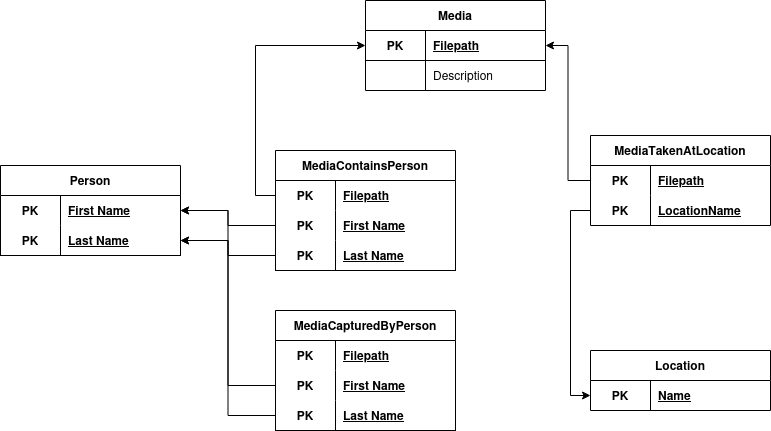

The diagram above was exported from draw.io. Its source (the exported page's mxGraphModel, read from the mxfile embedded in the PNG):
<mxGraphModel dx="1038" dy="708" grid="1" gridSize="10" guides="1" tooltips="1" connect="1" arrows="1" fold="1" page="1" pageScale="1" pageWidth="850" pageHeight="1100" background="#ffffff" math="0" shadow="0">
  <root>
    <mxCell id="0" />
    <mxCell id="1" parent="0" />
    <mxCell id="mmq5NY80VIqoUuYi3eeY-52" style="edgeStyle=orthogonalEdgeStyle;rounded=0;orthogonalLoop=1;jettySize=auto;html=1;entryX=0;entryY=0.5;entryDx=0;entryDy=0;startArrow=classic;startFill=1;endArrow=none;endFill=0;" edge="1" parent="1" source="mmq5NY80VIqoUuYi3eeY-1" target="mmq5NY80VIqoUuYi3eeY-32">
      <mxGeometry relative="1" as="geometry" />
    </mxCell>
    <mxCell id="mmq5NY80VIqoUuYi3eeY-1" value="Person" style="shape=table;startSize=30;container=1;collapsible=1;childLayout=tableLayout;fixedRows=1;rowLines=0;fontStyle=1;align=center;resizeLast=1;html=1;whiteSpace=wrap;" vertex="1" parent="1">
      <mxGeometry x="60" y="245" width="180" height="90" as="geometry" />
    </mxCell>
    <mxCell id="mmq5NY80VIqoUuYi3eeY-2" value="" style="shape=tableRow;horizontal=0;startSize=0;swimlaneHead=0;swimlaneBody=0;fillColor=none;collapsible=0;dropTarget=0;points=[[0,0.5],[1,0.5]];portConstraint=eastwest;top=0;left=0;right=0;bottom=0;html=1;" vertex="1" parent="mmq5NY80VIqoUuYi3eeY-1">
      <mxGeometry y="30" width="180" height="30" as="geometry" />
    </mxCell>
    <mxCell id="mmq5NY80VIqoUuYi3eeY-3" value="PK" style="shape=partialRectangle;connectable=0;fillColor=none;top=0;left=0;bottom=0;right=0;fontStyle=1;overflow=hidden;html=1;whiteSpace=wrap;" vertex="1" parent="mmq5NY80VIqoUuYi3eeY-2">
      <mxGeometry width="60" height="30" as="geometry">
        <mxRectangle width="60" height="30" as="alternateBounds" />
      </mxGeometry>
    </mxCell>
    <mxCell id="mmq5NY80VIqoUuYi3eeY-4" value="First Name" style="shape=partialRectangle;connectable=0;fillColor=none;top=0;left=0;bottom=0;right=0;align=left;spacingLeft=6;fontStyle=5;overflow=hidden;html=1;whiteSpace=wrap;" vertex="1" parent="mmq5NY80VIqoUuYi3eeY-2">
      <mxGeometry x="60" width="120" height="30" as="geometry">
        <mxRectangle width="120" height="30" as="alternateBounds" />
      </mxGeometry>
    </mxCell>
    <mxCell id="mmq5NY80VIqoUuYi3eeY-5" value="" style="shape=tableRow;horizontal=0;startSize=0;swimlaneHead=0;swimlaneBody=0;fillColor=none;collapsible=0;dropTarget=0;points=[[0,0.5],[1,0.5]];portConstraint=eastwest;top=0;left=0;right=0;bottom=1;html=1;" vertex="1" parent="mmq5NY80VIqoUuYi3eeY-1">
      <mxGeometry y="60" width="180" height="30" as="geometry" />
    </mxCell>
    <mxCell id="mmq5NY80VIqoUuYi3eeY-6" value="PK" style="shape=partialRectangle;connectable=0;fillColor=none;top=0;left=0;bottom=0;right=0;fontStyle=1;overflow=hidden;html=1;whiteSpace=wrap;" vertex="1" parent="mmq5NY80VIqoUuYi3eeY-5">
      <mxGeometry width="60" height="30" as="geometry">
        <mxRectangle width="60" height="30" as="alternateBounds" />
      </mxGeometry>
    </mxCell>
    <mxCell id="mmq5NY80VIqoUuYi3eeY-7" value="Last Name" style="shape=partialRectangle;connectable=0;fillColor=none;top=0;left=0;bottom=0;right=0;align=left;spacingLeft=6;fontStyle=5;overflow=hidden;html=1;whiteSpace=wrap;" vertex="1" parent="mmq5NY80VIqoUuYi3eeY-5">
      <mxGeometry x="60" width="120" height="30" as="geometry">
        <mxRectangle width="120" height="30" as="alternateBounds" />
      </mxGeometry>
    </mxCell>
    <mxCell id="mmq5NY80VIqoUuYi3eeY-14" value="Media" style="shape=table;startSize=30;container=1;collapsible=1;childLayout=tableLayout;fixedRows=1;rowLines=0;fontStyle=1;align=center;resizeLast=1;html=1;whiteSpace=wrap;" vertex="1" parent="1">
      <mxGeometry x="425" y="80" width="180" height="90" as="geometry">
        <mxRectangle x="370" y="60" width="70" height="30" as="alternateBounds" />
      </mxGeometry>
    </mxCell>
    <mxCell id="mmq5NY80VIqoUuYi3eeY-18" value="" style="shape=tableRow;horizontal=0;startSize=0;swimlaneHead=0;swimlaneBody=0;fillColor=none;collapsible=0;dropTarget=0;points=[[0,0.5],[1,0.5]];portConstraint=eastwest;top=0;left=0;right=0;bottom=1;html=1;" vertex="1" parent="mmq5NY80VIqoUuYi3eeY-14">
      <mxGeometry y="30" width="180" height="30" as="geometry" />
    </mxCell>
    <mxCell id="mmq5NY80VIqoUuYi3eeY-19" value="PK" style="shape=partialRectangle;connectable=0;fillColor=none;top=0;left=0;bottom=0;right=0;fontStyle=1;overflow=hidden;html=1;whiteSpace=wrap;" vertex="1" parent="mmq5NY80VIqoUuYi3eeY-18">
      <mxGeometry width="60" height="30" as="geometry">
        <mxRectangle width="60" height="30" as="alternateBounds" />
      </mxGeometry>
    </mxCell>
    <mxCell id="mmq5NY80VIqoUuYi3eeY-20" value="Filepath" style="shape=partialRectangle;connectable=0;fillColor=none;top=0;left=0;bottom=0;right=0;align=left;spacingLeft=6;fontStyle=5;overflow=hidden;html=1;whiteSpace=wrap;" vertex="1" parent="mmq5NY80VIqoUuYi3eeY-18">
      <mxGeometry x="60" width="120" height="30" as="geometry">
        <mxRectangle width="120" height="30" as="alternateBounds" />
      </mxGeometry>
    </mxCell>
    <mxCell id="mmq5NY80VIqoUuYi3eeY-21" value="" style="shape=tableRow;horizontal=0;startSize=0;swimlaneHead=0;swimlaneBody=0;fillColor=none;collapsible=0;dropTarget=0;points=[[0,0.5],[1,0.5]];portConstraint=eastwest;top=0;left=0;right=0;bottom=0;html=1;" vertex="1" parent="mmq5NY80VIqoUuYi3eeY-14">
      <mxGeometry y="60" width="180" height="30" as="geometry" />
    </mxCell>
    <mxCell id="mmq5NY80VIqoUuYi3eeY-22" value="" style="shape=partialRectangle;connectable=0;fillColor=none;top=0;left=0;bottom=0;right=0;editable=1;overflow=hidden;html=1;whiteSpace=wrap;" vertex="1" parent="mmq5NY80VIqoUuYi3eeY-21">
      <mxGeometry width="60" height="30" as="geometry">
        <mxRectangle width="60" height="30" as="alternateBounds" />
      </mxGeometry>
    </mxCell>
    <mxCell id="mmq5NY80VIqoUuYi3eeY-23" value="Description" style="shape=partialRectangle;connectable=0;fillColor=none;top=0;left=0;bottom=0;right=0;align=left;spacingLeft=6;overflow=hidden;html=1;whiteSpace=wrap;" vertex="1" parent="mmq5NY80VIqoUuYi3eeY-21">
      <mxGeometry x="60" width="120" height="30" as="geometry">
        <mxRectangle width="120" height="30" as="alternateBounds" />
      </mxGeometry>
    </mxCell>
    <mxCell id="mmq5NY80VIqoUuYi3eeY-24" value="Location" style="shape=table;startSize=30;container=1;collapsible=1;childLayout=tableLayout;fixedRows=1;rowLines=0;fontStyle=1;align=center;resizeLast=1;html=1;whiteSpace=wrap;" vertex="1" parent="1">
      <mxGeometry x="650" y="430" width="180" height="60" as="geometry" />
    </mxCell>
    <mxCell id="mmq5NY80VIqoUuYi3eeY-25" value="" style="shape=tableRow;horizontal=0;startSize=0;swimlaneHead=0;swimlaneBody=0;fillColor=none;collapsible=0;dropTarget=0;points=[[0,0.5],[1,0.5]];portConstraint=eastwest;top=0;left=0;right=0;bottom=0;html=1;" vertex="1" parent="mmq5NY80VIqoUuYi3eeY-24">
      <mxGeometry y="30" width="180" height="30" as="geometry" />
    </mxCell>
    <mxCell id="mmq5NY80VIqoUuYi3eeY-26" value="PK" style="shape=partialRectangle;connectable=0;fillColor=none;top=0;left=0;bottom=0;right=0;fontStyle=1;overflow=hidden;html=1;whiteSpace=wrap;" vertex="1" parent="mmq5NY80VIqoUuYi3eeY-25">
      <mxGeometry width="60" height="30" as="geometry">
        <mxRectangle width="60" height="30" as="alternateBounds" />
      </mxGeometry>
    </mxCell>
    <mxCell id="mmq5NY80VIqoUuYi3eeY-27" value="Name" style="shape=partialRectangle;connectable=0;fillColor=none;top=0;left=0;bottom=0;right=0;align=left;spacingLeft=6;fontStyle=5;overflow=hidden;html=1;whiteSpace=wrap;" vertex="1" parent="mmq5NY80VIqoUuYi3eeY-25">
      <mxGeometry x="60" width="120" height="30" as="geometry">
        <mxRectangle width="120" height="30" as="alternateBounds" />
      </mxGeometry>
    </mxCell>
    <mxCell id="mmq5NY80VIqoUuYi3eeY-31" value="MediaContainsPerson" style="shape=table;startSize=30;container=1;collapsible=1;childLayout=tableLayout;fixedRows=1;rowLines=0;fontStyle=1;align=center;resizeLast=1;html=1;whiteSpace=wrap;" vertex="1" parent="1">
      <mxGeometry x="335" y="230" width="180" height="120" as="geometry" />
    </mxCell>
    <mxCell id="mmq5NY80VIqoUuYi3eeY-47" style="shape=tableRow;horizontal=0;startSize=0;swimlaneHead=0;swimlaneBody=0;fillColor=none;collapsible=0;dropTarget=0;points=[[0,0.5],[1,0.5]];portConstraint=eastwest;top=0;left=0;right=0;bottom=0;html=1;" vertex="1" parent="mmq5NY80VIqoUuYi3eeY-31">
      <mxGeometry y="30" width="180" height="30" as="geometry" />
    </mxCell>
    <mxCell id="mmq5NY80VIqoUuYi3eeY-48" value="PK" style="shape=partialRectangle;connectable=0;fillColor=none;top=0;left=0;bottom=0;right=0;fontStyle=1;overflow=hidden;html=1;whiteSpace=wrap;" vertex="1" parent="mmq5NY80VIqoUuYi3eeY-47">
      <mxGeometry width="60" height="30" as="geometry">
        <mxRectangle width="60" height="30" as="alternateBounds" />
      </mxGeometry>
    </mxCell>
    <mxCell id="mmq5NY80VIqoUuYi3eeY-49" value="Filepath" style="shape=partialRectangle;connectable=0;fillColor=none;top=0;left=0;bottom=0;right=0;align=left;spacingLeft=6;fontStyle=5;overflow=hidden;html=1;whiteSpace=wrap;" vertex="1" parent="mmq5NY80VIqoUuYi3eeY-47">
      <mxGeometry x="60" width="120" height="30" as="geometry">
        <mxRectangle width="120" height="30" as="alternateBounds" />
      </mxGeometry>
    </mxCell>
    <mxCell id="mmq5NY80VIqoUuYi3eeY-32" value="" style="shape=tableRow;horizontal=0;startSize=0;swimlaneHead=0;swimlaneBody=0;fillColor=none;collapsible=0;dropTarget=0;points=[[0,0.5],[1,0.5]];portConstraint=eastwest;top=0;left=0;right=0;bottom=0;html=1;" vertex="1" parent="mmq5NY80VIqoUuYi3eeY-31">
      <mxGeometry y="60" width="180" height="30" as="geometry" />
    </mxCell>
    <mxCell id="mmq5NY80VIqoUuYi3eeY-33" value="PK" style="shape=partialRectangle;connectable=0;fillColor=none;top=0;left=0;bottom=0;right=0;fontStyle=1;overflow=hidden;html=1;whiteSpace=wrap;" vertex="1" parent="mmq5NY80VIqoUuYi3eeY-32">
      <mxGeometry width="60" height="30" as="geometry">
        <mxRectangle width="60" height="30" as="alternateBounds" />
      </mxGeometry>
    </mxCell>
    <mxCell id="mmq5NY80VIqoUuYi3eeY-34" value="First Name" style="shape=partialRectangle;connectable=0;fillColor=none;top=0;left=0;bottom=0;right=0;align=left;spacingLeft=6;fontStyle=5;overflow=hidden;html=1;whiteSpace=wrap;" vertex="1" parent="mmq5NY80VIqoUuYi3eeY-32">
      <mxGeometry x="60" width="120" height="30" as="geometry">
        <mxRectangle width="120" height="30" as="alternateBounds" />
      </mxGeometry>
    </mxCell>
    <mxCell id="mmq5NY80VIqoUuYi3eeY-35" value="" style="shape=tableRow;horizontal=0;startSize=0;swimlaneHead=0;swimlaneBody=0;fillColor=none;collapsible=0;dropTarget=0;points=[[0,0.5],[1,0.5]];portConstraint=eastwest;top=0;left=0;right=0;bottom=1;html=1;" vertex="1" parent="mmq5NY80VIqoUuYi3eeY-31">
      <mxGeometry y="90" width="180" height="30" as="geometry" />
    </mxCell>
    <mxCell id="mmq5NY80VIqoUuYi3eeY-36" value="PK" style="shape=partialRectangle;connectable=0;fillColor=none;top=0;left=0;bottom=0;right=0;fontStyle=1;overflow=hidden;html=1;whiteSpace=wrap;" vertex="1" parent="mmq5NY80VIqoUuYi3eeY-35">
      <mxGeometry width="60" height="30" as="geometry">
        <mxRectangle width="60" height="30" as="alternateBounds" />
      </mxGeometry>
    </mxCell>
    <mxCell id="mmq5NY80VIqoUuYi3eeY-37" value="Last Name" style="shape=partialRectangle;connectable=0;fillColor=none;top=0;left=0;bottom=0;right=0;align=left;spacingLeft=6;fontStyle=5;overflow=hidden;html=1;whiteSpace=wrap;" vertex="1" parent="mmq5NY80VIqoUuYi3eeY-35">
      <mxGeometry x="60" width="120" height="30" as="geometry">
        <mxRectangle width="120" height="30" as="alternateBounds" />
      </mxGeometry>
    </mxCell>
    <mxCell id="mmq5NY80VIqoUuYi3eeY-50" style="edgeStyle=orthogonalEdgeStyle;rounded=0;orthogonalLoop=1;jettySize=auto;html=1;exitX=0;exitY=0.5;exitDx=0;exitDy=0;entryX=0;entryY=0.5;entryDx=0;entryDy=0;startArrow=classic;startFill=1;endArrow=none;endFill=0;" edge="1" parent="1" source="mmq5NY80VIqoUuYi3eeY-18" target="mmq5NY80VIqoUuYi3eeY-47">
      <mxGeometry relative="1" as="geometry" />
    </mxCell>
    <mxCell id="mmq5NY80VIqoUuYi3eeY-53" style="edgeStyle=orthogonalEdgeStyle;rounded=0;orthogonalLoop=1;jettySize=auto;html=1;entryX=0;entryY=0.5;entryDx=0;entryDy=0;startArrow=classic;startFill=1;endArrow=none;endFill=0;" edge="1" parent="1" source="mmq5NY80VIqoUuYi3eeY-5" target="mmq5NY80VIqoUuYi3eeY-35">
      <mxGeometry relative="1" as="geometry" />
    </mxCell>
    <mxCell id="mmq5NY80VIqoUuYi3eeY-54" value="MediaCapturedByPerson" style="shape=table;startSize=30;container=1;collapsible=1;childLayout=tableLayout;fixedRows=1;rowLines=0;fontStyle=1;align=center;resizeLast=1;html=1;whiteSpace=wrap;" vertex="1" parent="1">
      <mxGeometry x="335" y="390" width="180" height="120" as="geometry" />
    </mxCell>
    <mxCell id="mmq5NY80VIqoUuYi3eeY-55" style="shape=tableRow;horizontal=0;startSize=0;swimlaneHead=0;swimlaneBody=0;fillColor=none;collapsible=0;dropTarget=0;points=[[0,0.5],[1,0.5]];portConstraint=eastwest;top=0;left=0;right=0;bottom=0;html=1;" vertex="1" parent="mmq5NY80VIqoUuYi3eeY-54">
      <mxGeometry y="30" width="180" height="30" as="geometry" />
    </mxCell>
    <mxCell id="mmq5NY80VIqoUuYi3eeY-56" value="PK" style="shape=partialRectangle;connectable=0;fillColor=none;top=0;left=0;bottom=0;right=0;fontStyle=1;overflow=hidden;html=1;whiteSpace=wrap;" vertex="1" parent="mmq5NY80VIqoUuYi3eeY-55">
      <mxGeometry width="60" height="30" as="geometry">
        <mxRectangle width="60" height="30" as="alternateBounds" />
      </mxGeometry>
    </mxCell>
    <mxCell id="mmq5NY80VIqoUuYi3eeY-57" value="Filepath" style="shape=partialRectangle;connectable=0;fillColor=none;top=0;left=0;bottom=0;right=0;align=left;spacingLeft=6;fontStyle=5;overflow=hidden;html=1;whiteSpace=wrap;" vertex="1" parent="mmq5NY80VIqoUuYi3eeY-55">
      <mxGeometry x="60" width="120" height="30" as="geometry">
        <mxRectangle width="120" height="30" as="alternateBounds" />
      </mxGeometry>
    </mxCell>
    <mxCell id="mmq5NY80VIqoUuYi3eeY-58" value="" style="shape=tableRow;horizontal=0;startSize=0;swimlaneHead=0;swimlaneBody=0;fillColor=none;collapsible=0;dropTarget=0;points=[[0,0.5],[1,0.5]];portConstraint=eastwest;top=0;left=0;right=0;bottom=0;html=1;" vertex="1" parent="mmq5NY80VIqoUuYi3eeY-54">
      <mxGeometry y="60" width="180" height="30" as="geometry" />
    </mxCell>
    <mxCell id="mmq5NY80VIqoUuYi3eeY-59" value="PK" style="shape=partialRectangle;connectable=0;fillColor=none;top=0;left=0;bottom=0;right=0;fontStyle=1;overflow=hidden;html=1;whiteSpace=wrap;" vertex="1" parent="mmq5NY80VIqoUuYi3eeY-58">
      <mxGeometry width="60" height="30" as="geometry">
        <mxRectangle width="60" height="30" as="alternateBounds" />
      </mxGeometry>
    </mxCell>
    <mxCell id="mmq5NY80VIqoUuYi3eeY-60" value="First Name" style="shape=partialRectangle;connectable=0;fillColor=none;top=0;left=0;bottom=0;right=0;align=left;spacingLeft=6;fontStyle=5;overflow=hidden;html=1;whiteSpace=wrap;" vertex="1" parent="mmq5NY80VIqoUuYi3eeY-58">
      <mxGeometry x="60" width="120" height="30" as="geometry">
        <mxRectangle width="120" height="30" as="alternateBounds" />
      </mxGeometry>
    </mxCell>
    <mxCell id="mmq5NY80VIqoUuYi3eeY-61" value="" style="shape=tableRow;horizontal=0;startSize=0;swimlaneHead=0;swimlaneBody=0;fillColor=none;collapsible=0;dropTarget=0;points=[[0,0.5],[1,0.5]];portConstraint=eastwest;top=0;left=0;right=0;bottom=1;html=1;" vertex="1" parent="mmq5NY80VIqoUuYi3eeY-54">
      <mxGeometry y="90" width="180" height="30" as="geometry" />
    </mxCell>
    <mxCell id="mmq5NY80VIqoUuYi3eeY-62" value="PK" style="shape=partialRectangle;connectable=0;fillColor=none;top=0;left=0;bottom=0;right=0;fontStyle=1;overflow=hidden;html=1;whiteSpace=wrap;" vertex="1" parent="mmq5NY80VIqoUuYi3eeY-61">
      <mxGeometry width="60" height="30" as="geometry">
        <mxRectangle width="60" height="30" as="alternateBounds" />
      </mxGeometry>
    </mxCell>
    <mxCell id="mmq5NY80VIqoUuYi3eeY-63" value="Last Name" style="shape=partialRectangle;connectable=0;fillColor=none;top=0;left=0;bottom=0;right=0;align=left;spacingLeft=6;fontStyle=5;overflow=hidden;html=1;whiteSpace=wrap;" vertex="1" parent="mmq5NY80VIqoUuYi3eeY-61">
      <mxGeometry x="60" width="120" height="30" as="geometry">
        <mxRectangle width="120" height="30" as="alternateBounds" />
      </mxGeometry>
    </mxCell>
    <mxCell id="mmq5NY80VIqoUuYi3eeY-64" style="edgeStyle=orthogonalEdgeStyle;rounded=0;orthogonalLoop=1;jettySize=auto;html=1;exitX=1;exitY=0.5;exitDx=0;exitDy=0;entryX=0;entryY=0.5;entryDx=0;entryDy=0;startArrow=classic;startFill=1;endArrow=none;endFill=0;" edge="1" parent="1" source="mmq5NY80VIqoUuYi3eeY-2" target="mmq5NY80VIqoUuYi3eeY-58">
      <mxGeometry relative="1" as="geometry" />
    </mxCell>
    <mxCell id="mmq5NY80VIqoUuYi3eeY-65" style="edgeStyle=orthogonalEdgeStyle;rounded=0;orthogonalLoop=1;jettySize=auto;html=1;entryX=0;entryY=0.5;entryDx=0;entryDy=0;startArrow=classic;startFill=1;endArrow=none;endFill=0;" edge="1" parent="1" source="mmq5NY80VIqoUuYi3eeY-5" target="mmq5NY80VIqoUuYi3eeY-61">
      <mxGeometry relative="1" as="geometry" />
    </mxCell>
    <mxCell id="mmq5NY80VIqoUuYi3eeY-78" style="edgeStyle=orthogonalEdgeStyle;rounded=0;orthogonalLoop=1;jettySize=auto;html=1;entryX=1;entryY=0.5;entryDx=0;entryDy=0;exitX=0;exitY=0.5;exitDx=0;exitDy=0;" edge="1" parent="1" source="mmq5NY80VIqoUuYi3eeY-67" target="mmq5NY80VIqoUuYi3eeY-18">
      <mxGeometry relative="1" as="geometry" />
    </mxCell>
    <mxCell id="mmq5NY80VIqoUuYi3eeY-66" value="MediaTakenAtLocation" style="shape=table;startSize=30;container=1;collapsible=1;childLayout=tableLayout;fixedRows=1;rowLines=0;fontStyle=1;align=center;resizeLast=1;html=1;whiteSpace=wrap;" vertex="1" parent="1">
      <mxGeometry x="650" y="215" width="180" height="90" as="geometry" />
    </mxCell>
    <mxCell id="mmq5NY80VIqoUuYi3eeY-67" style="shape=tableRow;horizontal=0;startSize=0;swimlaneHead=0;swimlaneBody=0;fillColor=none;collapsible=0;dropTarget=0;points=[[0,0.5],[1,0.5]];portConstraint=eastwest;top=0;left=0;right=0;bottom=0;html=1;" vertex="1" parent="mmq5NY80VIqoUuYi3eeY-66">
      <mxGeometry y="30" width="180" height="30" as="geometry" />
    </mxCell>
    <mxCell id="mmq5NY80VIqoUuYi3eeY-68" value="PK" style="shape=partialRectangle;connectable=0;fillColor=none;top=0;left=0;bottom=0;right=0;fontStyle=1;overflow=hidden;html=1;whiteSpace=wrap;" vertex="1" parent="mmq5NY80VIqoUuYi3eeY-67">
      <mxGeometry width="60" height="30" as="geometry">
        <mxRectangle width="60" height="30" as="alternateBounds" />
      </mxGeometry>
    </mxCell>
    <mxCell id="mmq5NY80VIqoUuYi3eeY-69" value="Filepath" style="shape=partialRectangle;connectable=0;fillColor=none;top=0;left=0;bottom=0;right=0;align=left;spacingLeft=6;fontStyle=5;overflow=hidden;html=1;whiteSpace=wrap;" vertex="1" parent="mmq5NY80VIqoUuYi3eeY-67">
      <mxGeometry x="60" width="120" height="30" as="geometry">
        <mxRectangle width="120" height="30" as="alternateBounds" />
      </mxGeometry>
    </mxCell>
    <mxCell id="mmq5NY80VIqoUuYi3eeY-70" value="" style="shape=tableRow;horizontal=0;startSize=0;swimlaneHead=0;swimlaneBody=0;fillColor=none;collapsible=0;dropTarget=0;points=[[0,0.5],[1,0.5]];portConstraint=eastwest;top=0;left=0;right=0;bottom=0;html=1;" vertex="1" parent="mmq5NY80VIqoUuYi3eeY-66">
      <mxGeometry y="60" width="180" height="30" as="geometry" />
    </mxCell>
    <mxCell id="mmq5NY80VIqoUuYi3eeY-71" value="PK" style="shape=partialRectangle;connectable=0;fillColor=none;top=0;left=0;bottom=0;right=0;fontStyle=1;overflow=hidden;html=1;whiteSpace=wrap;" vertex="1" parent="mmq5NY80VIqoUuYi3eeY-70">
      <mxGeometry width="60" height="30" as="geometry">
        <mxRectangle width="60" height="30" as="alternateBounds" />
      </mxGeometry>
    </mxCell>
    <mxCell id="mmq5NY80VIqoUuYi3eeY-72" value="LocationName" style="shape=partialRectangle;connectable=0;fillColor=none;top=0;left=0;bottom=0;right=0;align=left;spacingLeft=6;fontStyle=5;overflow=hidden;html=1;whiteSpace=wrap;" vertex="1" parent="mmq5NY80VIqoUuYi3eeY-70">
      <mxGeometry x="60" width="120" height="30" as="geometry">
        <mxRectangle width="120" height="30" as="alternateBounds" />
      </mxGeometry>
    </mxCell>
    <mxCell id="mmq5NY80VIqoUuYi3eeY-79" style="edgeStyle=orthogonalEdgeStyle;rounded=0;orthogonalLoop=1;jettySize=auto;html=1;entryX=0;entryY=0.5;entryDx=0;entryDy=0;" edge="1" parent="1" source="mmq5NY80VIqoUuYi3eeY-70" target="mmq5NY80VIqoUuYi3eeY-25">
      <mxGeometry relative="1" as="geometry" />
    </mxCell>
  </root>
</mxGraphModel>